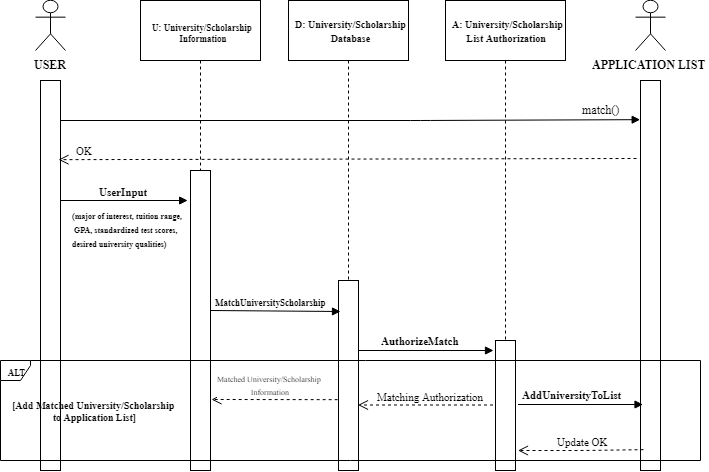

The diagram above was exported from draw.io. Its source (the exported page's mxGraphModel, read from the mxfile embedded in the PNG):
<mxGraphModel dx="1042" dy="470" grid="0" gridSize="10" guides="1" tooltips="1" connect="1" arrows="1" fold="1" page="0" pageScale="1" pageWidth="850" pageHeight="1100" math="0" shadow="0">
  <root>
    <mxCell id="0" />
    <mxCell id="1" parent="0" />
    <mxCell id="SDG39m38MkAui_twiptm-1" value="" style="html=1;points=[];perimeter=orthogonalPerimeter;" vertex="1" parent="1">
      <mxGeometry x="160" y="360" width="20" height="390" as="geometry" />
    </mxCell>
    <mxCell id="SDG39m38MkAui_twiptm-2" value="" style="html=1;points=[];perimeter=orthogonalPerimeter;" vertex="1" parent="1">
      <mxGeometry x="310" y="450" width="20" height="300" as="geometry" />
    </mxCell>
    <mxCell id="SDG39m38MkAui_twiptm-3" value="" style="html=1;points=[];perimeter=orthogonalPerimeter;" vertex="1" parent="1">
      <mxGeometry x="458" y="560" width="20" height="190" as="geometry" />
    </mxCell>
    <mxCell id="SDG39m38MkAui_twiptm-4" value="" style="html=1;points=[];perimeter=orthogonalPerimeter;" vertex="1" parent="1">
      <mxGeometry x="760" y="360" width="20" height="390" as="geometry" />
    </mxCell>
    <mxCell id="SDG39m38MkAui_twiptm-5" value="&lt;b&gt;&lt;font face=&quot;Times New Roman&quot;&gt;APPLICATION LIST&amp;nbsp;&lt;/font&gt;&lt;/b&gt;" style="shape=umlActor;verticalLabelPosition=bottom;labelBackgroundColor=#ffffff;verticalAlign=top;html=1;" vertex="1" parent="1">
      <mxGeometry x="755" y="280" width="30" height="50" as="geometry" />
    </mxCell>
    <mxCell id="SDG39m38MkAui_twiptm-6" value="&lt;b&gt;&lt;font face=&quot;Times New Roman&quot;&gt;USER&lt;/font&gt;&lt;/b&gt;" style="shape=umlActor;verticalLabelPosition=bottom;labelBackgroundColor=#ffffff;verticalAlign=top;html=1;" vertex="1" parent="1">
      <mxGeometry x="155" y="280" width="30" height="50" as="geometry" />
    </mxCell>
    <mxCell id="SDG39m38MkAui_twiptm-12" value="" style="html=1;verticalAlign=bottom;endArrow=block;entryX=-0.007;entryY=0.1;entryDx=0;entryDy=0;entryPerimeter=0;" edge="1" parent="1" target="SDG39m38MkAui_twiptm-4">
      <mxGeometry width="80" relative="1" as="geometry">
        <mxPoint x="180" y="400" as="sourcePoint" />
        <mxPoint x="638" y="400" as="targetPoint" />
        <Array as="points">
          <mxPoint x="540" y="400" />
        </Array>
      </mxGeometry>
    </mxCell>
    <mxCell id="SDG39m38MkAui_twiptm-13" value="&lt;font face=&quot;Times New Roman&quot;&gt;match()&lt;/font&gt;" style="text;html=1;resizable=0;points=[];autosize=1;align=left;verticalAlign=top;spacingTop=-4;" vertex="1" parent="1">
      <mxGeometry x="700" y="380" width="50" height="20" as="geometry" />
    </mxCell>
    <mxCell id="SDG39m38MkAui_twiptm-15" value="&lt;font face=&quot;Times New Roman&quot;&gt;OK&lt;/font&gt;" style="html=1;verticalAlign=bottom;endArrow=open;dashed=1;endSize=8;entryX=0.915;entryY=0.202;entryDx=0;entryDy=0;entryPerimeter=0;" edge="1" parent="1" target="SDG39m38MkAui_twiptm-1">
      <mxGeometry x="0.9127" relative="1" as="geometry">
        <mxPoint x="756" y="438" as="sourcePoint" />
        <mxPoint x="182" y="430.5" as="targetPoint" />
        <mxPoint as="offset" />
      </mxGeometry>
    </mxCell>
    <mxCell id="SDG39m38MkAui_twiptm-17" value="" style="html=1;points=[];perimeter=orthogonalPerimeter;" vertex="1" parent="1">
      <mxGeometry x="615" y="620" width="20" height="130" as="geometry" />
    </mxCell>
    <mxCell id="SDG39m38MkAui_twiptm-29" value="" style="group" vertex="1" connectable="0" parent="1">
      <mxGeometry x="565" y="280" width="120" height="340" as="geometry" />
    </mxCell>
    <mxCell id="SDG39m38MkAui_twiptm-26" value="" style="shape=umlLifeline;perimeter=lifelinePerimeter;whiteSpace=wrap;html=1;container=1;collapsible=0;recursiveResize=0;outlineConnect=0;size=60;" vertex="1" parent="SDG39m38MkAui_twiptm-29">
      <mxGeometry width="120" height="340" as="geometry" />
    </mxCell>
    <mxCell id="SDG39m38MkAui_twiptm-27" value="&lt;div style=&quot;text-align: center&quot;&gt;&lt;font face=&quot;times new roman&quot; size=&quot;1&quot;&gt;&lt;b&gt;A: University/Scholarship&lt;/b&gt;&lt;/font&gt;&lt;/div&gt;&lt;div style=&quot;text-align: center&quot;&gt;&lt;font face=&quot;times new roman&quot; size=&quot;1&quot;&gt;&lt;b&gt;List Authorization&amp;nbsp;&lt;/b&gt;&lt;/font&gt;&lt;/div&gt;" style="text;html=1;" vertex="1" parent="SDG39m38MkAui_twiptm-26">
      <mxGeometry x="5" y="10" width="110" height="44" as="geometry" />
    </mxCell>
    <mxCell id="SDG39m38MkAui_twiptm-30" value="" style="group" vertex="1" connectable="0" parent="1">
      <mxGeometry x="260" y="280" width="120" height="170" as="geometry" />
    </mxCell>
    <mxCell id="SDG39m38MkAui_twiptm-31" value="" style="shape=umlLifeline;perimeter=lifelinePerimeter;whiteSpace=wrap;html=1;container=1;collapsible=0;recursiveResize=0;outlineConnect=0;size=60;" vertex="1" parent="SDG39m38MkAui_twiptm-30">
      <mxGeometry width="120" height="170" as="geometry" />
    </mxCell>
    <mxCell id="SDG39m38MkAui_twiptm-32" value="&lt;div style=&quot;text-align: center&quot;&gt;&lt;b style=&quot;font-size: 9px ; font-family: &amp;#34;times new roman&amp;#34;&quot;&gt;U: University/Scholarship&amp;nbsp;&lt;/b&gt;&lt;/div&gt;&lt;font face=&quot;Times New Roman&quot; style=&quot;font-size: 9px&quot;&gt;&lt;div style=&quot;text-align: center&quot;&gt;&lt;b&gt;Information&lt;/b&gt;&lt;/div&gt;&lt;/font&gt;" style="text;html=1;" vertex="1" parent="SDG39m38MkAui_twiptm-30">
      <mxGeometry x="10" y="13.076923076923078" width="110" height="39.23076923076923" as="geometry" />
    </mxCell>
    <mxCell id="SDG39m38MkAui_twiptm-37" value="" style="group" vertex="1" connectable="0" parent="1">
      <mxGeometry x="408" y="280" width="120" height="280" as="geometry" />
    </mxCell>
    <mxCell id="SDG39m38MkAui_twiptm-38" value="" style="shape=umlLifeline;perimeter=lifelinePerimeter;whiteSpace=wrap;html=1;container=1;collapsible=0;recursiveResize=0;outlineConnect=0;size=60;" vertex="1" parent="SDG39m38MkAui_twiptm-37">
      <mxGeometry width="120" height="280" as="geometry" />
    </mxCell>
    <mxCell id="SDG39m38MkAui_twiptm-39" value="&lt;div style=&quot;text-align: center&quot;&gt;&lt;font face=&quot;times new roman&quot; size=&quot;1&quot;&gt;&lt;b&gt;D: University/Scholarship&lt;/b&gt;&lt;/font&gt;&lt;/div&gt;&lt;div style=&quot;text-align: center&quot;&gt;&lt;font face=&quot;times new roman&quot; size=&quot;1&quot;&gt;&lt;b&gt;Database&lt;/b&gt;&lt;/font&gt;&lt;/div&gt;" style="text;html=1;" vertex="1" parent="SDG39m38MkAui_twiptm-37">
      <mxGeometry x="5" y="10" width="110" height="40" as="geometry" />
    </mxCell>
    <mxCell id="SDG39m38MkAui_twiptm-40" value="&lt;b&gt;&lt;font face=&quot;Times New Roman&quot; style=&quot;font-size: 11px&quot;&gt;UserInput&lt;/font&gt;&lt;/b&gt;" style="html=1;verticalAlign=bottom;endArrow=block;entryX=-0.133;entryY=0.101;entryDx=0;entryDy=0;entryPerimeter=0;" edge="1" parent="1" target="SDG39m38MkAui_twiptm-2">
      <mxGeometry width="80" relative="1" as="geometry">
        <mxPoint x="180" y="480" as="sourcePoint" />
        <mxPoint x="260" y="480" as="targetPoint" />
      </mxGeometry>
    </mxCell>
    <mxCell id="SDG39m38MkAui_twiptm-41" value="&lt;font face=&quot;Times New Roman&quot; style=&quot;font-size: 8px&quot;&gt;&lt;b&gt;(major of interest, tuition range,&lt;br&gt;&amp;nbsp;GPA, standardized test scores, &lt;br&gt;desired university qualities)&lt;/b&gt;&lt;/font&gt;" style="text;html=1;resizable=0;points=[];autosize=1;align=left;verticalAlign=top;spacingTop=-4;" vertex="1" parent="1">
      <mxGeometry x="190" y="485" width="130" height="50" as="geometry" />
    </mxCell>
    <mxCell id="SDG39m38MkAui_twiptm-42" value="&lt;b&gt;&lt;font face=&quot;Times New Roman&quot; style=&quot;font-size: 9px&quot;&gt;MatchUniversityScholarship&lt;/font&gt;&lt;/b&gt;" style="html=1;verticalAlign=bottom;endArrow=block;" edge="1" parent="1">
      <mxGeometry x="-0.077" width="80" relative="1" as="geometry">
        <mxPoint x="330" y="590" as="sourcePoint" />
        <mxPoint x="460" y="591" as="targetPoint" />
        <mxPoint as="offset" />
      </mxGeometry>
    </mxCell>
    <mxCell id="SDG39m38MkAui_twiptm-44" value="" style="html=1;verticalAlign=bottom;endArrow=block;" edge="1" parent="1">
      <mxGeometry x="1" y="285" width="80" relative="1" as="geometry">
        <mxPoint x="477.5" y="630" as="sourcePoint" />
        <mxPoint x="613" y="630" as="targetPoint" />
        <mxPoint x="270" y="195" as="offset" />
      </mxGeometry>
    </mxCell>
    <mxCell id="SDG39m38MkAui_twiptm-45" value="&lt;b&gt;&lt;font face=&quot;Times New Roman&quot; style=&quot;font-size: 11px&quot;&gt;AuthorizeMatch&lt;/font&gt;&lt;/b&gt;" style="text;html=1;resizable=0;points=[];align=center;verticalAlign=middle;labelBackgroundColor=#ffffff;" vertex="1" connectable="0" parent="SDG39m38MkAui_twiptm-44">
      <mxGeometry x="-0.1169" y="5" relative="1" as="geometry">
        <mxPoint x="2.5" y="-5" as="offset" />
      </mxGeometry>
    </mxCell>
    <mxCell id="SDG39m38MkAui_twiptm-49" value="" style="html=1;verticalAlign=bottom;endArrow=block;" edge="1" parent="1">
      <mxGeometry x="1" y="285" width="80" relative="1" as="geometry">
        <mxPoint x="637.5" y="684" as="sourcePoint" />
        <mxPoint x="762.5" y="684" as="targetPoint" />
        <mxPoint x="270" y="195" as="offset" />
      </mxGeometry>
    </mxCell>
    <mxCell id="SDG39m38MkAui_twiptm-51" value="&lt;b&gt;&lt;font face=&quot;Times New Roman&quot; style=&quot;font-size: 11px&quot;&gt;AddUniversityToList&lt;/font&gt;&lt;/b&gt;" style="text;html=1;resizable=0;points=[];autosize=1;align=left;verticalAlign=top;spacingTop=-4;" vertex="1" parent="1">
      <mxGeometry x="640" y="665" width="110" height="20" as="geometry" />
    </mxCell>
    <mxCell id="SDG39m38MkAui_twiptm-53" value="&lt;font face=&quot;Times New Roman&quot;&gt;Matching Authorization&lt;/font&gt;" style="html=1;verticalAlign=bottom;endArrow=open;dashed=1;endSize=8;" edge="1" parent="1">
      <mxGeometry x="-0.0741" relative="1" as="geometry">
        <mxPoint x="612.5000000000002" y="684.5" as="sourcePoint" />
        <mxPoint x="477.5" y="684.5" as="targetPoint" />
        <mxPoint as="offset" />
      </mxGeometry>
    </mxCell>
    <mxCell id="SDG39m38MkAui_twiptm-55" value="&lt;font face=&quot;Times New Roman&quot;&gt;Update OK&lt;/font&gt;" style="html=1;verticalAlign=bottom;endArrow=open;dashed=1;endSize=8;exitX=0.167;exitY=0.947;exitDx=0;exitDy=0;exitPerimeter=0;" edge="1" parent="1" source="SDG39m38MkAui_twiptm-4">
      <mxGeometry x="-0.0358" relative="1" as="geometry">
        <mxPoint x="752.5" y="730" as="sourcePoint" />
        <mxPoint x="637.5" y="730" as="targetPoint" />
        <mxPoint as="offset" />
        <Array as="points">
          <mxPoint x="702.5" y="730" />
        </Array>
      </mxGeometry>
    </mxCell>
    <mxCell id="SDG39m38MkAui_twiptm-56" value="&lt;font face=&quot;Times New Roman&quot; style=&quot;font-size: 8px&quot;&gt;Matched University/Scholarship &lt;br&gt;Information&lt;/font&gt;" style="html=1;verticalAlign=bottom;endArrow=open;dashed=1;endSize=8;exitX=-0.042;exitY=0.627;exitDx=0;exitDy=0;exitPerimeter=0;" edge="1" parent="1" source="SDG39m38MkAui_twiptm-3">
      <mxGeometry x="0.0647" relative="1" as="geometry">
        <mxPoint x="450" y="685" as="sourcePoint" />
        <mxPoint x="331" y="679" as="targetPoint" />
        <mxPoint as="offset" />
      </mxGeometry>
    </mxCell>
    <mxCell id="SDG39m38MkAui_twiptm-57" value="&lt;font face=&quot;Times New Roman&quot; style=&quot;font-size: 9px&quot;&gt;&lt;b&gt;ALT&lt;/b&gt;&lt;/font&gt;" style="shape=umlFrame;whiteSpace=wrap;html=1;width=30;height=20;" vertex="1" parent="1">
      <mxGeometry x="120" y="640" width="700" height="100" as="geometry" />
    </mxCell>
    <mxCell id="SDG39m38MkAui_twiptm-58" value="&lt;div style=&quot;text-align: center&quot;&gt;&lt;b style=&quot;font-size: 10px ; font-family: &amp;#34;times new roman&amp;#34;&quot;&gt;[Add Matched University/Scholarship&amp;nbsp;&lt;/b&gt;&lt;/div&gt;&lt;font face=&quot;Times New Roman&quot; style=&quot;font-size: 10px&quot;&gt;&lt;div style=&quot;text-align: center&quot;&gt;&lt;b&gt;to Application List]&lt;/b&gt;&lt;/div&gt;&lt;/font&gt;" style="text;html=1;resizable=0;points=[];autosize=1;align=left;verticalAlign=top;spacingTop=-4;" vertex="1" parent="1">
      <mxGeometry x="130" y="675" width="180" height="30" as="geometry" />
    </mxCell>
  </root>
</mxGraphModel>